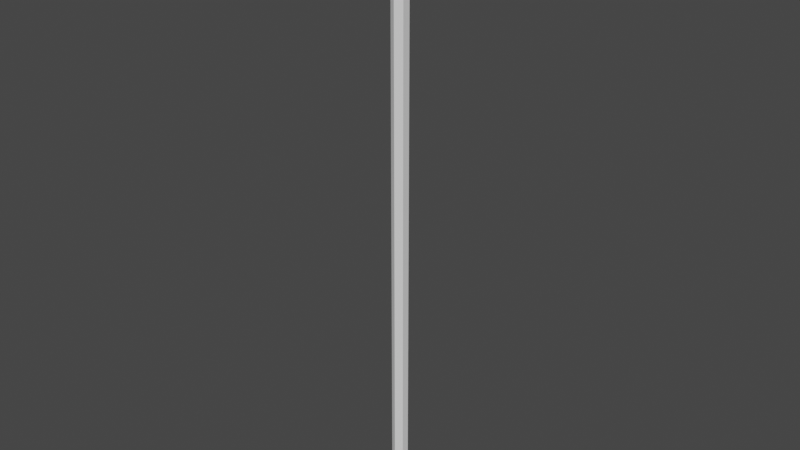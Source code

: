 # Source: Rope.blend  (saved by Blender 2.93.21; exported with 4.5.12 LTS)
import bpy
from mathutils import Matrix  # noqa: F401  (used for matrix-valued properties, if any)

bpy.ops.wm.read_factory_settings(use_empty=True)
scene = bpy.context.scene
scene.name = 'Scene'

# ---- collections
col_collection = bpy.data.collections.new('Collection'); scene.collection.children.link(col_collection)

# ---- world
world_world = bpy.data.worlds.new('World'); scene.world = world_world
world_world.use_nodes = True; world_world.node_tree.nodes.clear()
_N = world_world.node_tree.nodes; _L = world_world.node_tree.links
n0 = _N.new('ShaderNodeOutputWorld'); n0.name = 'World Output'; n0.location = (300, 300)
n1 = _N.new('ShaderNodeBackground'); n1.name = 'Background'; n1.location = (10, 300)
n1.inputs[0].default_value = (0.05088, 0.05088, 0.05088, 1.0)
_L.new(n1.outputs[0], n0.inputs[0])
n0.is_active_output = True
world_world.color = (0.05088, 0.05088, 0.05088)
world_world.use_sun_shadow = False
world_world.sun_shadow_jitter_overblur = 0.0

# ---- meshes
me_cylinder = bpy.data.meshes.new('Cylinder')
me_cylinder.from_pydata([(1.478e-06, 0.1936, 0.9798), (1.478e-06, 0.1936, 4.991), (0.1676, 0.09678, 0.9798), (0.1676, 0.09678, 4.991), (0.1676, -0.09678, 0.9798), (0.1676, -0.09678, 4.991), (1.461e-06, -0.1936, 0.9798), (1.461e-06, -0.1936, 4.991), (-0.1676, -0.09678, 0.9798), (-0.1676, -0.09678, 4.991), (-0.1676, 0.09678, 0.9798), (-0.1676, 0.09678, 4.991), (1.833e-06, 0.1936, 9.988), (0.1676, 0.09678, 9.988), (0.1676, -0.09678, 9.988), (1.816e-06, -0.1936, 9.988), (-0.1676, -0.09678, 9.988), (-0.1676, 0.09678, 9.988), (2.551e-06, 0.1936, 16.1), (0.1676, 0.09678, 16.1), (0.1676, -0.09678, 16.1), (2.534e-06, -0.1936, 16.1), (-0.1676, -0.09678, 16.1), (-0.1676, 0.09678, 16.1)], [], [(0, 1, 3, 2), (2, 3, 5, 4), (4, 5, 7, 6), (6, 7, 9, 8), (11, 9, 16, 17), (8, 9, 11, 10), (10, 11, 1, 0), (0, 2, 4, 6, 8, 10), (12, 17, 23, 18), (3, 1, 12, 13), (7, 5, 14, 15), (1, 11, 17, 12), (9, 7, 15, 16), (5, 3, 13, 14), (19, 18, 23, 22, 21, 20), (16, 15, 21, 22), (14, 13, 19, 20), (17, 16, 22, 23), (15, 14, 20, 21), (13, 12, 18, 19)])
_uv = me_cylinder.uv_layers.new(name='UVMap')
_uv.uv.foreach_set('vector', [0.5275, 0.1261, 0.5275, 0.3709, 0.5357, 0.3709, 0.5357, 0.1261, 0.5357, 0.1261, 0.5357, 0.3709, 0.5357, 0.3709, 0.5357, 0.1261, 0.5357, 0.1261, 0.5357, 0.3709, 0.5275, 0.3709, 0.5275, 0.1261, 0.5275, 0.1261, 0.5275, 0.3709, 0.5193, 0.3709, 0.5193, 0.1261, 0.5193, 0.3709, 0.5193, 0.3709, 0.5193, 0.615, 0.5193, 0.615, 0.5193, 0.1261, 0.5193, 0.3709, 0.5193, 0.3709, 0.5193, 0.1261, 0.5193, 0.1261, 0.5193, 0.3709, 0.5275, 0.3709, 0.5275, 0.1261, 0.5275, 0.1261, 0.5357, 0.1261, 0.5357, 0.1261, 0.5275, 0.1261, 0.5193, 0.1261, 0.5193, 0.1261, 0.5275, 0.615, 0.5193, 0.615, 0.5193, 0.9136, 0.5275, 0.9136, 0.5357, 0.3709, 0.5275, 0.3709, 0.5275, 0.615, 0.5357, 0.615, 0.5275, 0.3709, 0.5357, 0.3709, 0.5357, 0.615, 0.5275, 0.615, 0.5275, 0.3709, 0.5193, 0.3709, 0.5193, 0.615, 0.5275, 0.615, 0.5193, 0.3709, 0.5275, 0.3709, 0.5275, 0.615, 0.5193, 0.615, 0.5357, 0.3709, 0.5357, 0.3709, 0.5357, 0.615, 0.5357, 0.615, 0.5357, 0.9136, 0.5275, 0.9136, 0.5193, 0.9136, 0.5193, 0.9136, 0.5275, 0.9136, 0.5357, 0.9136, 0.5193, 0.615, 0.5275, 0.615, 0.5275, 0.9136, 0.5193, 0.9136, 0.5357, 0.615, 0.5357, 0.615, 0.5357, 0.9136, 0.5357, 0.9136, 0.5193, 0.615, 0.5193, 0.615, 0.5193, 0.9136, 0.5193, 0.9136, 0.5275, 0.615, 0.5357, 0.615, 0.5357, 0.9136, 0.5275, 0.9136, 0.5357, 0.615, 0.5275, 0.615, 0.5275, 0.9136, 0.5357, 0.9136])
me_cylinder.use_remesh_fix_poles = True
me_cylinder.use_remesh_preserve_attributes = False
me_cylinder.update()
arm_armature = bpy.data.armatures.new('Armature')  # bones are not reproduced

# ---- objects
ob_cylinder = bpy.data.objects.new('Cylinder', me_cylinder)
ob_armature = bpy.data.objects.new('Armature', arm_armature)

# ---- transforms, parenting, visibility, modifiers, constraints
ob_cylinder.parent = ob_armature
ob_cylinder.location = (0.0, 0.0, 0.0)
_vg = ob_cylinder.vertex_groups.new(name='Bone')
for _i, _w in zip([0, 1, 2, 3, 4, 5, 6, 7, 8, 9, 10, 11], [1.0, 0.9975, 1.0, 0.9973, 1.0, 0.9973, 1.0, 0.9975, 1.0, 0.9976, 1.0, 0.9976]): _vg.add([_i], _w, 'REPLACE')
_vg = ob_cylinder.vertex_groups.new(name='Bone.001')
_vg = ob_cylinder.vertex_groups.new(name='Bone.002')
for _i, _w in zip([12, 13, 14, 15, 16, 17, 18, 19, 20, 21, 22, 23], [0.9975, 0.9974, 0.9974, 0.9975, 0.9977, 0.9977, 1.0, 1.0, 1.0, 1.0, 1.0, 1.0]): _vg.add([_i], _w, 'REPLACE')
_m = ob_cylinder.modifiers.new('Armature', 'ARMATURE')
_m.object = ob_armature
ob_armature.location = (0.0, 0.0, 0.0)

# ---- collection membership
col_collection.objects.link(ob_cylinder)
col_collection.objects.link(ob_armature)

# ---- scene / render settings (as saved in the file)
scene.frame_start = 1; scene.frame_end = 250; scene.frame_set(1)
scene.render.engine = 'BLENDER_EEVEE_NEXT'
scene.cycles.use_denoising = False
scene.cycles.samples = 128
scene.cycles.sampling_pattern = 'TABULATED_SOBOL'
scene.cycles.use_adaptive_sampling = False
scene.cycles.use_light_tree = False
scene.view_settings.view_transform = 'Filmic'
bpy.context.view_layer.update()

# ---- added for rendering (the .blend has no active camera and no usable light): camera, sun
cam_auto = bpy.data.cameras.new('AutoCamera')
cam_auto.lens = 50.0
cam_auto.sensor_width = 36.0
cam_auto.clip_end = 1000.0
ob_auto_camera = bpy.data.objects.new('AutoCamera', cam_auto)
scene.collection.objects.link(ob_auto_camera)
ob_auto_camera.location = (13.997, -16.7964, 19.7372)
ob_auto_camera.rotation_euler = (1.09748, -7.21219e-08, 0.694738)
scene.camera = ob_auto_camera
light_auto_sun = bpy.data.lights.new('AutoSun', 'SUN')
light_auto_sun.energy = 3.0
light_auto_sun.angle = 0.0523599
ob_auto_sun = bpy.data.objects.new('AutoSun', light_auto_sun)
scene.collection.objects.link(ob_auto_sun)
ob_auto_sun.rotation_euler = (0.872665, 0.174533, 0.523599)
bpy.context.view_layer.update()
